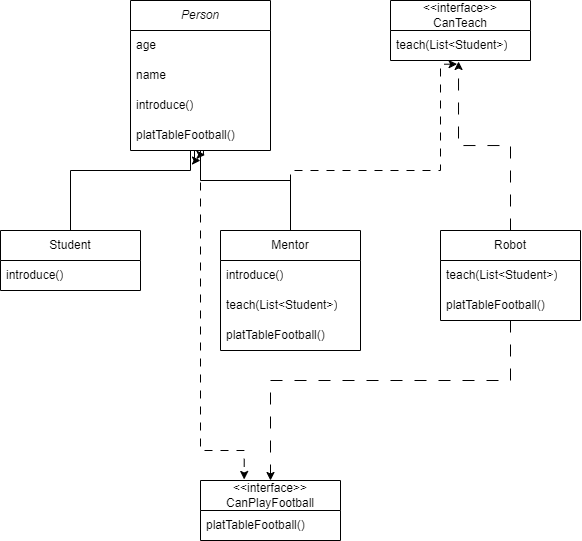

The diagram above was exported from draw.io. Its source (the exported page's mxGraphModel, read from the mxfile embedded in the PNG):
<mxGraphModel dx="1062" dy="646" grid="1" gridSize="10" guides="1" tooltips="1" connect="1" arrows="1" fold="1" page="1" pageScale="1" pageWidth="850" pageHeight="1100" math="0" shadow="0">
  <root>
    <mxCell id="0" />
    <mxCell id="1" parent="0" />
    <mxCell id="h9Vw07MwmiqqUu9sNbyp-35" style="edgeStyle=orthogonalEdgeStyle;rounded=0;orthogonalLoop=1;jettySize=auto;html=1;entryX=0.312;entryY=-0.017;entryDx=0;entryDy=0;entryPerimeter=0;dashed=1;dashPattern=8 8;" edge="1" parent="1" source="h9Vw07MwmiqqUu9sNbyp-1" target="h9Vw07MwmiqqUu9sNbyp-27">
      <mxGeometry relative="1" as="geometry">
        <Array as="points">
          <mxPoint x="380" y="530" />
          <mxPoint x="424" y="530" />
        </Array>
      </mxGeometry>
    </mxCell>
    <mxCell id="h9Vw07MwmiqqUu9sNbyp-1" value="&lt;i&gt;Person&lt;/i&gt;" style="swimlane;fontStyle=0;childLayout=stackLayout;horizontal=1;startSize=30;horizontalStack=0;resizeParent=1;resizeParentMax=0;resizeLast=0;collapsible=1;marginBottom=0;whiteSpace=wrap;html=1;" vertex="1" parent="1">
      <mxGeometry x="310" y="80" width="140" height="150" as="geometry" />
    </mxCell>
    <mxCell id="h9Vw07MwmiqqUu9sNbyp-2" value="age" style="text;strokeColor=none;fillColor=none;align=left;verticalAlign=middle;spacingLeft=4;spacingRight=4;overflow=hidden;points=[[0,0.5],[1,0.5]];portConstraint=eastwest;rotatable=0;whiteSpace=wrap;html=1;" vertex="1" parent="h9Vw07MwmiqqUu9sNbyp-1">
      <mxGeometry y="30" width="140" height="30" as="geometry" />
    </mxCell>
    <mxCell id="h9Vw07MwmiqqUu9sNbyp-3" value="name" style="text;strokeColor=none;fillColor=none;align=left;verticalAlign=middle;spacingLeft=4;spacingRight=4;overflow=hidden;points=[[0,0.5],[1,0.5]];portConstraint=eastwest;rotatable=0;whiteSpace=wrap;html=1;" vertex="1" parent="h9Vw07MwmiqqUu9sNbyp-1">
      <mxGeometry y="60" width="140" height="30" as="geometry" />
    </mxCell>
    <mxCell id="h9Vw07MwmiqqUu9sNbyp-4" value="introduce()" style="text;strokeColor=none;fillColor=none;align=left;verticalAlign=middle;spacingLeft=4;spacingRight=4;overflow=hidden;points=[[0,0.5],[1,0.5]];portConstraint=eastwest;rotatable=0;whiteSpace=wrap;html=1;" vertex="1" parent="h9Vw07MwmiqqUu9sNbyp-1">
      <mxGeometry y="90" width="140" height="30" as="geometry" />
    </mxCell>
    <mxCell id="h9Vw07MwmiqqUu9sNbyp-36" value="platTableFootball()" style="text;strokeColor=none;fillColor=none;align=left;verticalAlign=middle;spacingLeft=4;spacingRight=4;overflow=hidden;points=[[0,0.5],[1,0.5]];portConstraint=eastwest;rotatable=0;whiteSpace=wrap;html=1;" vertex="1" parent="h9Vw07MwmiqqUu9sNbyp-1">
      <mxGeometry y="120" width="140" height="30" as="geometry" />
    </mxCell>
    <mxCell id="h9Vw07MwmiqqUu9sNbyp-9" style="edgeStyle=orthogonalEdgeStyle;rounded=0;orthogonalLoop=1;jettySize=auto;html=1;" edge="1" parent="1" source="h9Vw07MwmiqqUu9sNbyp-5">
      <mxGeometry relative="1" as="geometry">
        <mxPoint x="380" y="240" as="targetPoint" />
        <Array as="points">
          <mxPoint x="250" y="250" />
          <mxPoint x="370" y="250" />
          <mxPoint x="370" y="230" />
          <mxPoint x="374" y="230" />
        </Array>
      </mxGeometry>
    </mxCell>
    <mxCell id="h9Vw07MwmiqqUu9sNbyp-5" value="Student" style="swimlane;fontStyle=0;childLayout=stackLayout;horizontal=1;startSize=30;horizontalStack=0;resizeParent=1;resizeParentMax=0;resizeLast=0;collapsible=1;marginBottom=0;whiteSpace=wrap;html=1;" vertex="1" parent="1">
      <mxGeometry x="180" y="310" width="140" height="60" as="geometry" />
    </mxCell>
    <mxCell id="h9Vw07MwmiqqUu9sNbyp-8" value="introduce()" style="text;strokeColor=none;fillColor=none;align=left;verticalAlign=middle;spacingLeft=4;spacingRight=4;overflow=hidden;points=[[0,0.5],[1,0.5]];portConstraint=eastwest;rotatable=0;whiteSpace=wrap;html=1;" vertex="1" parent="h9Vw07MwmiqqUu9sNbyp-5">
      <mxGeometry y="30" width="140" height="30" as="geometry" />
    </mxCell>
    <mxCell id="h9Vw07MwmiqqUu9sNbyp-14" value="" style="edgeStyle=orthogonalEdgeStyle;rounded=0;orthogonalLoop=1;jettySize=auto;html=1;entryX=0.533;entryY=1.142;entryDx=0;entryDy=0;entryPerimeter=0;" edge="1" parent="1" source="h9Vw07MwmiqqUu9sNbyp-10" target="h9Vw07MwmiqqUu9sNbyp-36">
      <mxGeometry relative="1" as="geometry">
        <Array as="points">
          <mxPoint x="470" y="260" />
          <mxPoint x="380" y="260" />
          <mxPoint x="380" y="230" />
          <mxPoint x="383" y="230" />
          <mxPoint x="383" y="234" />
        </Array>
      </mxGeometry>
    </mxCell>
    <mxCell id="h9Vw07MwmiqqUu9sNbyp-23" style="edgeStyle=orthogonalEdgeStyle;rounded=0;orthogonalLoop=1;jettySize=auto;html=1;entryX=0.476;entryY=1.122;entryDx=0;entryDy=0;entryPerimeter=0;dashed=1;dashPattern=8 8;" edge="1" parent="1" source="h9Vw07MwmiqqUu9sNbyp-10" target="h9Vw07MwmiqqUu9sNbyp-20">
      <mxGeometry relative="1" as="geometry">
        <Array as="points">
          <mxPoint x="470" y="250" />
          <mxPoint x="620" y="250" />
          <mxPoint x="620" y="144" />
        </Array>
      </mxGeometry>
    </mxCell>
    <mxCell id="h9Vw07MwmiqqUu9sNbyp-10" value="Mentor" style="swimlane;fontStyle=0;childLayout=stackLayout;horizontal=1;startSize=30;horizontalStack=0;resizeParent=1;resizeParentMax=0;resizeLast=0;collapsible=1;marginBottom=0;whiteSpace=wrap;html=1;" vertex="1" parent="1">
      <mxGeometry x="400" y="310" width="140" height="120" as="geometry" />
    </mxCell>
    <mxCell id="h9Vw07MwmiqqUu9sNbyp-11" value="introduce()" style="text;strokeColor=none;fillColor=none;align=left;verticalAlign=middle;spacingLeft=4;spacingRight=4;overflow=hidden;points=[[0,0.5],[1,0.5]];portConstraint=eastwest;rotatable=0;whiteSpace=wrap;html=1;" vertex="1" parent="h9Vw07MwmiqqUu9sNbyp-10">
      <mxGeometry y="30" width="140" height="30" as="geometry" />
    </mxCell>
    <mxCell id="h9Vw07MwmiqqUu9sNbyp-12" value="teach(List&amp;lt;Student&amp;gt;)" style="text;strokeColor=none;fillColor=none;align=left;verticalAlign=middle;spacingLeft=4;spacingRight=4;overflow=hidden;points=[[0,0.5],[1,0.5]];portConstraint=eastwest;rotatable=0;whiteSpace=wrap;html=1;" vertex="1" parent="h9Vw07MwmiqqUu9sNbyp-10">
      <mxGeometry y="60" width="140" height="30" as="geometry" />
    </mxCell>
    <mxCell id="h9Vw07MwmiqqUu9sNbyp-43" value="platTableFootball()" style="text;strokeColor=none;fillColor=none;align=left;verticalAlign=middle;spacingLeft=4;spacingRight=4;overflow=hidden;points=[[0,0.5],[1,0.5]];portConstraint=eastwest;rotatable=0;whiteSpace=wrap;html=1;" vertex="1" parent="h9Vw07MwmiqqUu9sNbyp-10">
      <mxGeometry y="90" width="140" height="30" as="geometry" />
    </mxCell>
    <mxCell id="h9Vw07MwmiqqUu9sNbyp-24" style="edgeStyle=orthogonalEdgeStyle;rounded=0;orthogonalLoop=1;jettySize=auto;html=1;entryX=0.486;entryY=1.033;entryDx=0;entryDy=0;entryPerimeter=0;dashed=1;dashPattern=12 12;" edge="1" parent="1" source="h9Vw07MwmiqqUu9sNbyp-15" target="h9Vw07MwmiqqUu9sNbyp-20">
      <mxGeometry relative="1" as="geometry" />
    </mxCell>
    <mxCell id="h9Vw07MwmiqqUu9sNbyp-32" style="edgeStyle=orthogonalEdgeStyle;rounded=0;orthogonalLoop=1;jettySize=auto;html=1;dashed=1;dashPattern=12 12;" edge="1" parent="1" source="h9Vw07MwmiqqUu9sNbyp-15" target="h9Vw07MwmiqqUu9sNbyp-27">
      <mxGeometry relative="1" as="geometry">
        <Array as="points">
          <mxPoint x="690" y="460" />
          <mxPoint x="450" y="460" />
        </Array>
      </mxGeometry>
    </mxCell>
    <mxCell id="h9Vw07MwmiqqUu9sNbyp-15" value="Robot" style="swimlane;fontStyle=0;childLayout=stackLayout;horizontal=1;startSize=30;horizontalStack=0;resizeParent=1;resizeParentMax=0;resizeLast=0;collapsible=1;marginBottom=0;whiteSpace=wrap;html=1;" vertex="1" parent="1">
      <mxGeometry x="620" y="310" width="140" height="90" as="geometry" />
    </mxCell>
    <mxCell id="h9Vw07MwmiqqUu9sNbyp-16" value="teach(List&amp;lt;Student&amp;gt;)" style="text;strokeColor=none;fillColor=none;align=left;verticalAlign=middle;spacingLeft=4;spacingRight=4;overflow=hidden;points=[[0,0.5],[1,0.5]];portConstraint=eastwest;rotatable=0;whiteSpace=wrap;html=1;" vertex="1" parent="h9Vw07MwmiqqUu9sNbyp-15">
      <mxGeometry y="30" width="140" height="30" as="geometry" />
    </mxCell>
    <mxCell id="h9Vw07MwmiqqUu9sNbyp-25" value="platTableFootball()" style="text;strokeColor=none;fillColor=none;align=left;verticalAlign=middle;spacingLeft=4;spacingRight=4;overflow=hidden;points=[[0,0.5],[1,0.5]];portConstraint=eastwest;rotatable=0;whiteSpace=wrap;html=1;" vertex="1" parent="h9Vw07MwmiqqUu9sNbyp-15">
      <mxGeometry y="60" width="140" height="30" as="geometry" />
    </mxCell>
    <mxCell id="h9Vw07MwmiqqUu9sNbyp-19" value="&amp;lt;&amp;lt;interface&amp;gt;&amp;gt;&lt;br&gt;CanTeach" style="swimlane;fontStyle=0;childLayout=stackLayout;horizontal=1;startSize=30;horizontalStack=0;resizeParent=1;resizeParentMax=0;resizeLast=0;collapsible=1;marginBottom=0;whiteSpace=wrap;html=1;" vertex="1" parent="1">
      <mxGeometry x="570" y="80" width="140" height="60" as="geometry" />
    </mxCell>
    <mxCell id="h9Vw07MwmiqqUu9sNbyp-20" value="teach(List&amp;lt;Student&amp;gt;)" style="text;strokeColor=none;fillColor=none;align=left;verticalAlign=middle;spacingLeft=4;spacingRight=4;overflow=hidden;points=[[0,0.5],[1,0.5]];portConstraint=eastwest;rotatable=0;whiteSpace=wrap;html=1;" vertex="1" parent="h9Vw07MwmiqqUu9sNbyp-19">
      <mxGeometry y="30" width="140" height="30" as="geometry" />
    </mxCell>
    <mxCell id="h9Vw07MwmiqqUu9sNbyp-27" value="&amp;lt;&amp;lt;interface&amp;gt;&amp;gt;&lt;br&gt;CanPlayFootball" style="swimlane;fontStyle=0;childLayout=stackLayout;horizontal=1;startSize=30;horizontalStack=0;resizeParent=1;resizeParentMax=0;resizeLast=0;collapsible=1;marginBottom=0;whiteSpace=wrap;html=1;" vertex="1" parent="1">
      <mxGeometry x="380" y="560" width="140" height="60" as="geometry" />
    </mxCell>
    <mxCell id="h9Vw07MwmiqqUu9sNbyp-28" value="platTableFootball()" style="text;strokeColor=none;fillColor=none;align=left;verticalAlign=middle;spacingLeft=4;spacingRight=4;overflow=hidden;points=[[0,0.5],[1,0.5]];portConstraint=eastwest;rotatable=0;whiteSpace=wrap;html=1;" vertex="1" parent="h9Vw07MwmiqqUu9sNbyp-27">
      <mxGeometry y="30" width="140" height="30" as="geometry" />
    </mxCell>
  </root>
</mxGraphModel>